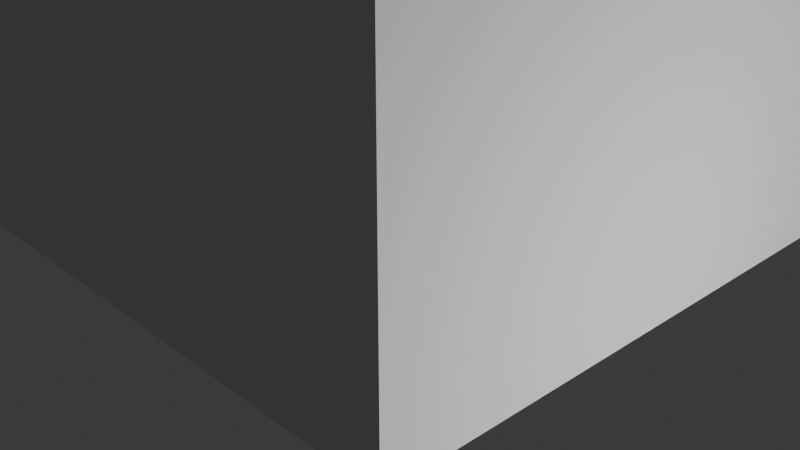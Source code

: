 # Source: ship.blend  (saved by Blender 4.4.30; exported with 4.5.12 LTS)
import bpy
from mathutils import Matrix  # noqa: F401  (used for matrix-valued properties, if any)

bpy.ops.wm.read_factory_settings(use_empty=True)
scene = bpy.context.scene
scene.name = 'Scene'

# ---- collections
col_collection = bpy.data.collections.new('Collection'); scene.collection.children.link(col_collection)

# ---- world
world_world = bpy.data.worlds.new('World'); scene.world = world_world
world_world.use_nodes = True; world_world.node_tree.nodes.clear()
_N = world_world.node_tree.nodes; _L = world_world.node_tree.links
n0 = _N.new('ShaderNodeOutputWorld'); n0.name = 'World Output'; n0.location = (300, 300)
n1 = _N.new('ShaderNodeBackground'); n1.name = 'Background'; n1.location = (10, 300)
n1.inputs[0].default_value = (0.05088, 0.05088, 0.05088, 1.0)
_L.new(n1.outputs[0], n0.inputs[0])
n0.is_active_output = True
world_world.color = (0.05088, 0.05088, 0.05088)
world_world.sun_shadow_jitter_overblur = 0.0

# ---- cameras
cam_camera = bpy.data.cameras.new('Camera')
cam_camera.clip_end = 100.0
cam_camera.ortho_scale = 7.314

# ---- lights
light_light = bpy.data.lights.new('Light', 'POINT')
light_light.energy = 1000.0
light_light.shadow_soft_size = 0.1

# ---- meshes
me_cube_001 = bpy.data.meshes.new('Cube.001')
me_cube_001.from_pydata([(-7.0, -3.0, 0.0), (-7.0, 3.0, 0.0), (3.0, -3.0, 0.0), (3.0, 3.0, 0.0), (-7.0, 2.0, 0.0), (-7.0, 1.0, 0.0), (-7.0, 0.0, 0.0), (-7.0, -1.0, 0.0), (-7.0, -2.0, 0.0), (-7.0, -2.0, 4.0), (-7.0, -1.0, 4.0), (-7.0, 0.0, 4.0), (-7.0, 1.0, 4.0), (-7.0, 2.0, 4.0), (3.0, -2.0, 0.0), (3.0, -1.0, 0.0), (3.0, 0.0, 0.0), (3.0, 1.0, 0.0), (3.0, 2.0, 0.0), (3.0, 2.0, 4.0), (3.0, 1.0, 4.0), (3.0, 0.0, 4.0), (3.0, -1.0, 4.0), (3.0, -2.0, 4.0), (2.0, 3.0, 0.0), (1.0, 3.0, 0.0), (0.0, 3.0, 0.0), (-1.0, 3.0, 0.0), (-2.0, 3.0, 0.0), (-3.0, 3.0, 0.0), (-4.0, 3.0, 0.0), (-5.0, 3.0, 0.0), (-6.0, 3.0, 0.0), (-6.0, -3.0, 0.0), (-5.0, -3.0, 0.0), (-4.0, -3.0, 0.0), (-3.0, -3.0, 0.0), (-2.0, -3.0, 0.0), (-1.0, -3.0, 0.0), (0.0, -3.0, 0.0), (1.0, -3.0, 0.0), (2.0, -3.0, 0.0), (-6.0, 2.0, 4.0), (-5.0, 2.0, 4.0), (-4.0, 2.0, 4.0), (-3.0, 2.0, 4.0), (-2.0, 2.0, 4.0), (-1.0, 2.0, 4.0), (0.0, 2.0, 4.0), (1.0, 2.0, 4.0), (2.0, 2.0, 4.0), (-6.0, 1.0, 4.0), (-5.0, 1.0, 4.0), (-4.0, 1.0, 4.0), (-3.0, 1.0, 4.0), (-2.0, 1.0, 4.0), (-1.0, 1.0, 4.0), (0.0, 1.0, 4.0), (1.0, 1.0, 4.0), (2.0, 1.0, 4.0), (-6.0, 0.0, 4.0), (-5.0, 0.0, 4.0), (-4.0, 0.0, 4.0), (-3.0, 0.0, 4.0), (-2.0, 0.0, 4.0), (-1.0, 0.0, 4.0), (0.0, 0.0, 4.0), (1.0, 0.0, 4.0), (2.0, 0.0, 4.0), (-6.0, -1.0, 4.0), (-5.0, -1.0, 4.0), (-4.0, -1.0, 4.0), (-3.0, -1.0, 4.0), (-2.0, -1.0, 4.0), (-1.0, -1.0, 4.0), (0.0, -1.0, 4.0), (1.0, -1.0, 4.0), (2.0, -1.0, 4.0), (-6.0, -2.0, 4.0), (-5.0, -2.0, 4.0), (-4.0, -2.0, 4.0), (-3.0, -2.0, 4.0), (-2.0, -2.0, 4.0), (-1.0, -2.0, 4.0), (0.0, -2.0, 4.0), (1.0, -2.0, 4.0), (2.0, -2.0, 4.0), (2.0, 2.0, 0.0), (1.0, 2.0, 0.0), (0.0, 2.0, 0.0), (-1.0, 2.0, 0.0), (-2.0, 2.0, 0.0), (-3.0, 2.0, 0.0), (-4.0, 2.0, 0.0), (-5.0, 2.0, 0.0), (-6.0, 2.0, 0.0), (2.0, 1.0, 0.0), (1.0, 1.0, 0.0), (0.0, 1.0, 0.0), (-1.0, 1.0, 0.0), (-2.0, 1.0, 0.0), (-3.0, 1.0, 0.0), (-4.0, 1.0, 0.0), (-5.0, 1.0, 0.0), (-6.0, 1.0, 0.0), (2.0, 0.0, 0.0), (1.0, 0.0, 0.0), (0.0, 0.0, 0.0), (-1.0, 0.0, 0.0), (-2.0, 0.0, 0.0), (-3.0, 0.0, 0.0), (-4.0, 0.0, 0.0), (-5.0, 0.0, 0.0), (-6.0, 0.0, 0.0), (2.0, -1.0, 0.0), (1.0, -1.0, 0.0), (0.0, -1.0, 0.0), (-1.0, -1.0, 0.0), (-2.0, -1.0, 0.0), (-3.0, -1.0, 0.0), (-4.0, -1.0, 0.0), (-5.0, -1.0, 0.0), (-6.0, -1.0, 0.0), (2.0, -2.0, 0.0), (1.0, -2.0, 0.0), (0.0, -2.0, 0.0), (-1.0, -2.0, 0.0), (-2.0, -2.0, 0.0), (-3.0, -2.0, 0.0), (-4.0, -2.0, 0.0), (-5.0, -2.0, 0.0), (-6.0, -2.0, 0.0), (-7.0, -3.0, 1.0), (-7.0, -3.0, 2.0), (-7.0, -3.0, 3.0), (-7.0, 3.0, 3.0), (-7.0, 3.0, 2.0), (-7.0, 3.0, 1.0), (3.0, 3.0, 3.0), (3.0, 3.0, 2.0), (3.0, 3.0, 1.0), (3.0, -3.0, 3.0), (3.0, -3.0, 2.0), (3.0, -3.0, 1.0), (3.0, 2.0, 3.0), (3.0, 2.0, 2.0), (3.0, 2.0, 1.0), (3.0, 1.0, 3.0), (3.0, 1.0, 2.0), (3.0, 1.0, 1.0), (3.0, 0.0, 3.0), (3.0, 0.0, 2.0), (3.0, 0.0, 1.0), (3.0, -1.0, 3.0), (3.0, -1.0, 2.0), (3.0, -1.0, 1.0), (3.0, -2.0, 3.0), (3.0, -2.0, 2.0), (3.0, -2.0, 1.0), (2.0, -3.0, 3.0), (2.0, -3.0, 2.0), (2.0, -3.0, 1.0), (1.0, -3.0, 3.0), (1.0, -3.0, 2.0), (1.0, -3.0, 1.0), (0.0, -3.0, 3.0), (0.0, -3.0, 2.0), (0.0, -3.0, 1.0), (-1.0, -3.0, 3.0), (-1.0, -3.0, 2.0), (-1.0, -3.0, 1.0), (-2.0, -3.0, 3.0), (-2.0, -3.0, 2.0), (-2.0, -3.0, 1.0), (-3.0, -3.0, 3.0), (-3.0, -3.0, 2.0), (-3.0, -3.0, 1.0), (-4.0, -3.0, 3.0), (-4.0, -3.0, 2.0), (-4.0, -3.0, 1.0), (-5.0, -3.0, 3.0), (-5.0, -3.0, 2.0), (-5.0, -3.0, 1.0), (-6.0, -3.0, 3.0), (-6.0, -3.0, 2.0), (-6.0, -3.0, 1.0), (-6.0, 3.0, 3.0), (-6.0, 3.0, 2.0), (-6.0, 3.0, 1.0), (-5.0, 3.0, 3.0), (-5.0, 3.0, 2.0), (-5.0, 3.0, 1.0), (-4.0, 3.0, 3.0), (-4.0, 3.0, 2.0), (-4.0, 3.0, 1.0), (-3.0, 3.0, 3.0), (-3.0, 3.0, 2.0), (-3.0, 3.0, 1.0), (-2.0, 3.0, 3.0), (-2.0, 3.0, 2.0), (-2.0, 3.0, 1.0), (-1.0, 3.0, 3.0), (-1.0, 3.0, 2.0), (-1.0, 3.0, 1.0), (0.0, 3.0, 3.0), (0.0, 3.0, 2.0), (0.0, 3.0, 1.0), (1.0, 3.0, 3.0), (1.0, 3.0, 2.0), (1.0, 3.0, 1.0), (2.0, 3.0, 3.0), (2.0, 3.0, 2.0), (2.0, 3.0, 1.0), (-7.0, -3.0, 3.6), (-7.0, -2.6, 4.0), (-7.0, 2.6, 4.0), (-7.0, 3.0, 3.6), (3.0, -2.6, 4.0), (3.0, -3.0, 3.6), (3.0, 3.0, 3.6), (3.0, 2.6, 4.0), (-6.0, 2.6, 4.0), (-6.0, 3.0, 3.6), (-5.0, 2.6, 4.0), (-5.0, 3.0, 3.6), (-4.0, 2.6, 4.0), (-4.0, 3.0, 3.6), (-3.0, 2.6, 4.0), (-3.0, 3.0, 3.6), (-2.0, 2.6, 4.0), (-2.0, 3.0, 3.6), (-1.0, 2.6, 4.0), (-1.0, 3.0, 3.6), (0.0, 2.6, 4.0), (0.0, 3.0, 3.6), (1.0, 2.6, 4.0), (1.0, 3.0, 3.6), (2.0, 3.0, 3.6), (2.0, 2.6, 4.0), (2.0, -2.6, 4.0), (2.0, -3.0, 3.6), (1.0, -2.6, 4.0), (1.0, -3.0, 3.6), (0.0, -2.6, 4.0), (0.0, -3.0, 3.6), (-1.0, -2.6, 4.0), (-1.0, -3.0, 3.6), (-2.0, -2.6, 4.0), (-2.0, -3.0, 3.6), (-3.0, -2.6, 4.0), (-3.0, -3.0, 3.6), (-4.0, -2.6, 4.0), (-4.0, -3.0, 3.6), (-5.0, -2.6, 4.0), (-5.0, -3.0, 3.6), (-6.0, -3.0, 3.6), (-6.0, -2.6, 4.0), (-18.0, -3.0, 0.0), (-18.0, 3.0, 0.0), (-18.0, 2.0, 0.0), (-18.0, 1.0, 0.0), (-18.0, 0.0, 0.0), (-18.0, -1.0, 0.0), (-18.0, -2.0, 0.0), (-18.0, -2.0, 4.0), (-18.0, -1.0, 4.0), (-18.0, 0.0, 4.0), (-18.0, 1.0, 4.0), (-18.0, 2.0, 4.0), (-18.0, -3.0, 1.0), (-18.0, -3.0, 2.0), (-18.0, -3.0, 3.0), (-18.0, 3.0, 3.0), (-18.0, 3.0, 2.0), (-18.0, 3.0, 1.0), (-18.0, -3.0, 3.6), (-18.0, -2.6, 4.0), (-18.0, 2.6, 4.0), (-18.0, 3.0, 3.6), (-17.0, 0.0, 0.0), (-16.0, 0.0, 0.0), (-15.0, 0.0, 0.0), (-14.0, 0.0, 0.0), (-13.0, 0.0, 0.0), (-12.0, 0.0, 0.0), (-11.0, 0.0, 0.0), (-10.0, 0.0, 0.0), (-9.0, 0.0, 0.0), (-8.0, 0.0, 0.0), (-8.0, -1.0, 0.0), (-9.0, -1.0, 0.0), (-10.0, -1.0, 0.0), (-11.0, -1.0, 0.0), (-12.0, -1.0, 0.0), (-13.0, -1.0, 0.0), (-14.0, -1.0, 0.0), (-15.0, -1.0, 0.0), (-16.0, -1.0, 0.0), (-17.0, -1.0, 0.0), (-17.0, 3.0, 3.6), (-16.0, 3.0, 3.6), (-15.0, 3.0, 3.6), (-14.0, 3.0, 3.6), (-13.0, 3.0, 3.6), (-12.0, 3.0, 3.6), (-11.0, 3.0, 3.6), (-10.0, 3.0, 3.6), (-9.0, 3.0, 3.6), (-8.0, 3.0, 3.6), (-8.0, 3.0, 3.0), (-9.0, 3.0, 3.0), (-10.0, 3.0, 3.0), (-11.0, 3.0, 3.0), (-12.0, 3.0, 3.0), (-13.0, 3.0, 3.0), (-14.0, 3.0, 3.0), (-15.0, 3.0, 3.0), (-16.0, 3.0, 3.0), (-17.0, 3.0, 3.0), (-8.0, -2.0, 0.0), (-9.0, -2.0, 0.0), (-10.0, -2.0, 0.0), (-11.0, -2.0, 0.0), (-12.0, -2.0, 0.0), (-13.0, -2.0, 0.0), (-14.0, -2.0, 0.0), (-15.0, -2.0, 0.0), (-16.0, -2.0, 0.0), (-17.0, -2.0, 0.0), (-17.0, -3.0, 0.0), (-16.0, -3.0, 0.0), (-15.0, -3.0, 0.0), (-14.0, -3.0, 0.0), (-13.0, -3.0, 0.0), (-12.0, -3.0, 0.0), (-11.0, -3.0, 0.0), (-10.0, -3.0, 0.0), (-9.0, -3.0, 0.0), (-8.0, -3.0, 0.0), (-8.0, -3.0, 1.0), (-9.0, -3.0, 1.0), (-10.0, -3.0, 1.0), (-11.0, -3.0, 1.0), (-12.0, -3.0, 1.0), (-13.0, -3.0, 1.0), (-14.0, -3.0, 1.0), (-15.0, -3.0, 1.0), (-16.0, -3.0, 1.0), (-17.0, -3.0, 1.0), (-17.0, -2.0, 4.0), (-16.0, -2.0, 4.0), (-15.0, -2.0, 4.0), (-14.0, -2.0, 4.0), (-13.0, -2.0, 4.0), (-12.0, -2.0, 4.0), (-11.0, -2.0, 4.0), (-10.0, -2.0, 4.0), (-9.0, -2.0, 4.0), (-8.0, -2.0, 4.0), (-8.0, -1.0, 4.0), (-9.0, -1.0, 4.0), (-10.0, -1.0, 4.0), (-11.0, -1.0, 4.0), (-12.0, -1.0, 4.0), (-13.0, -1.0, 4.0), (-14.0, -1.0, 4.0), (-15.0, -1.0, 4.0), (-16.0, -1.0, 4.0), (-17.0, -1.0, 4.0), (-8.0, -3.0, 2.0), (-9.0, -3.0, 2.0), (-10.0, -3.0, 2.0), (-11.0, -3.0, 2.0), (-12.0, -3.0, 2.0), (-13.0, -3.0, 2.0), (-14.0, -3.0, 2.0), (-15.0, -3.0, 2.0), (-16.0, -3.0, 2.0), (-17.0, -3.0, 2.0), (-17.0, -3.0, 3.0), (-16.0, -3.0, 3.0), (-15.0, -3.0, 3.0), (-14.0, -3.0, 3.0), (-13.0, -3.0, 3.0), (-12.0, -3.0, 3.0), (-11.0, -3.0, 3.0), (-10.0, -3.0, 3.0), (-9.0, -3.0, 3.0), (-8.0, -3.0, 3.0), (-8.0, -3.0, 3.6), (-9.0, -3.0, 3.6), (-10.0, -3.0, 3.6), (-11.0, -3.0, 3.6), (-12.0, -3.0, 3.6), (-13.0, -3.0, 3.6), (-14.0, -3.0, 3.6), (-15.0, -3.0, 3.6), (-16.0, -3.0, 3.6), (-17.0, -3.0, 3.6), (-8.0, 0.0, 4.0), (-9.0, 0.0, 4.0), (-10.0, 0.0, 4.0), (-11.0, 0.0, 4.0), (-12.0, 0.0, 4.0), (-13.0, 0.0, 4.0), (-14.0, 0.0, 4.0), (-15.0, 0.0, 4.0), (-16.0, 0.0, 4.0), (-17.0, 0.0, 4.0), (-8.0, 1.0, 4.0), (-9.0, 1.0, 4.0), (-10.0, 1.0, 4.0), (-11.0, 1.0, 4.0), (-12.0, 1.0, 4.0), (-13.0, 1.0, 4.0), (-14.0, 1.0, 4.0), (-15.0, 1.0, 4.0), (-16.0, 1.0, 4.0), (-17.0, 1.0, 4.0), (-17.0, 3.0, 0.0), (-16.0, 3.0, 0.0), (-15.0, 3.0, 0.0), (-14.0, 3.0, 0.0), (-13.0, 3.0, 0.0), (-12.0, 3.0, 0.0), (-11.0, 3.0, 0.0), (-10.0, 3.0, 0.0), (-9.0, 3.0, 0.0), (-8.0, 3.0, 0.0), (-8.0, 2.0, 0.0), (-9.0, 2.0, 0.0), (-10.0, 2.0, 0.0), (-11.0, 2.0, 0.0), (-12.0, 2.0, 0.0), (-13.0, 2.0, 0.0), (-14.0, 2.0, 0.0), (-15.0, 2.0, 0.0), (-16.0, 2.0, 0.0), (-17.0, 2.0, 0.0), (-8.0, 3.0, 2.0), (-9.0, 3.0, 2.0), (-10.0, 3.0, 2.0), (-11.0, 3.0, 2.0), (-12.0, 3.0, 2.0), (-13.0, 3.0, 2.0), (-14.0, 3.0, 2.0), (-15.0, 3.0, 2.0), (-16.0, 3.0, 2.0), (-17.0, 3.0, 2.0), (-17.0, -2.6, 4.0), (-16.0, -2.6, 4.0), (-15.0, -2.6, 4.0), (-14.0, -2.6, 4.0), (-13.0, -2.6, 4.0), (-12.0, -2.6, 4.0), (-11.0, -2.6, 4.0), (-10.0, -2.6, 4.0), (-9.0, -2.6, 4.0), (-8.0, -2.6, 4.0), (-8.0, 2.0, 4.0), (-9.0, 2.0, 4.0), (-10.0, 2.0, 4.0), (-11.0, 2.0, 4.0), (-12.0, 2.0, 4.0), (-13.0, 2.0, 4.0), (-14.0, 2.0, 4.0), (-15.0, 2.0, 4.0), (-16.0, 2.0, 4.0), (-17.0, 2.0, 4.0), (-8.0, 1.0, 0.0), (-9.0, 1.0, 0.0), (-10.0, 1.0, 0.0), (-11.0, 1.0, 0.0), (-12.0, 1.0, 0.0), (-13.0, 1.0, 0.0), (-14.0, 1.0, 0.0), (-15.0, 1.0, 0.0), (-16.0, 1.0, 0.0), (-17.0, 1.0, 0.0), (-8.0, 3.0, 1.0), (-9.0, 3.0, 1.0), (-10.0, 3.0, 1.0), (-11.0, 3.0, 1.0), (-12.0, 3.0, 1.0), (-13.0, 3.0, 1.0), (-14.0, 3.0, 1.0), (-15.0, 3.0, 1.0), (-16.0, 3.0, 1.0), (-17.0, 3.0, 1.0), (-8.0, 2.6, 4.0), (-9.0, 2.6, 4.0), (-10.0, 2.6, 4.0), (-11.0, 2.6, 4.0), (-12.0, 2.6, 4.0), (-13.0, 2.6, 4.0), (-14.0, 2.6, 4.0), (-15.0, 2.6, 4.0), (-16.0, 2.6, 4.0), (-17.0, 2.6, 4.0)], [], [(186, 222, 224, 189), (220, 238, 50, 19), (78, 9, 214, 256), (123, 14, 2, 41), (221, 215, 13, 42), (135, 216, 222, 186), (42, 13, 12, 51), (51, 12, 11, 60), (60, 11, 10, 69), (69, 10, 9, 78), (24, 3, 18, 87), (87, 18, 17, 96), (96, 17, 16, 105), (105, 16, 15, 114), (114, 15, 14, 123), (210, 237, 219, 138), (144, 19, 20, 147), (147, 20, 21, 150), (150, 21, 22, 153), (153, 22, 23, 156), (7, 122, 131, 8), (122, 121, 130, 131), (121, 120, 129, 130), (120, 119, 128, 129), (119, 118, 127, 128), (118, 117, 126, 127), (117, 116, 125, 126), (116, 115, 124, 125), (115, 114, 123, 124), (6, 113, 122, 7), (113, 112, 121, 122), (112, 111, 120, 121), (111, 110, 119, 120), (110, 109, 118, 119), (109, 108, 117, 118), (108, 107, 116, 117), (107, 106, 115, 116), (106, 105, 114, 115), (5, 104, 113, 6), (104, 103, 112, 113), (103, 102, 111, 112), (102, 101, 110, 111), (101, 100, 109, 110), (100, 99, 108, 109), (99, 98, 107, 108), (98, 97, 106, 107), (97, 96, 105, 106), (4, 95, 104, 5), (95, 94, 103, 104), (94, 93, 102, 103), (93, 92, 101, 102), (92, 91, 100, 101), (91, 90, 99, 100), (90, 89, 98, 99), (89, 88, 97, 98), (88, 87, 96, 97), (1, 32, 95, 4), (32, 31, 94, 95), (31, 30, 93, 94), (30, 29, 92, 93), (29, 28, 91, 92), (28, 27, 90, 91), (27, 26, 89, 90), (26, 25, 88, 89), (25, 24, 87, 88), (22, 77, 86, 23), (77, 76, 85, 86), (76, 75, 84, 85), (75, 74, 83, 84), (74, 73, 82, 83), (73, 72, 81, 82), (72, 71, 80, 81), (71, 70, 79, 80), (70, 69, 78, 79), (21, 68, 77, 22), (68, 67, 76, 77), (67, 66, 75, 76), (66, 65, 74, 75), (65, 64, 73, 74), (64, 63, 72, 73), (63, 62, 71, 72), (62, 61, 70, 71), (61, 60, 69, 70), (20, 59, 68, 21), (59, 58, 67, 68), (58, 57, 66, 67), (57, 56, 65, 66), (56, 55, 64, 65), (55, 54, 63, 64), (54, 53, 62, 63), (53, 52, 61, 62), (52, 51, 60, 61), (19, 50, 59, 20), (50, 49, 58, 59), (49, 48, 57, 58), (48, 47, 56, 57), (47, 46, 55, 56), (46, 45, 54, 55), (45, 44, 53, 54), (44, 43, 52, 53), (43, 42, 51, 52), (138, 219, 220, 19, 144), (159, 240, 242, 162), (207, 236, 237, 210), (204, 234, 236, 207), (201, 232, 234, 204), (198, 230, 232, 201), (195, 228, 230, 198), (192, 226, 228, 195), (189, 224, 226, 192), (141, 218, 240, 159), (162, 242, 244, 165), (165, 244, 246, 168), (168, 246, 248, 171), (171, 248, 250, 174), (174, 250, 252, 177), (177, 252, 254, 180), (180, 254, 255, 183), (8, 131, 33, 0), (131, 130, 34, 33), (130, 129, 35, 34), (129, 128, 36, 35), (128, 127, 37, 36), (127, 126, 38, 37), (126, 125, 39, 38), (125, 124, 40, 39), (124, 123, 41, 40), (156, 23, 217, 218, 141), (86, 85, 241, 239), (85, 84, 243, 241), (84, 83, 245, 243), (83, 82, 247, 245), (82, 81, 249, 247), (81, 80, 251, 249), (80, 79, 253, 251), (79, 78, 256, 253), (23, 86, 239, 217), (223, 221, 42, 43), (225, 223, 43, 44), (227, 225, 44, 45), (229, 227, 45, 46), (231, 229, 46, 47), (233, 231, 47, 48), (235, 233, 48, 49), (238, 235, 49, 50), (25, 209, 212, 24), (209, 208, 211, 212), (208, 207, 210, 211), (26, 206, 209, 25), (206, 205, 208, 209), (205, 204, 207, 208), (27, 203, 206, 26), (203, 202, 205, 206), (202, 201, 204, 205), (28, 200, 203, 27), (200, 199, 202, 203), (199, 198, 201, 202), (29, 197, 200, 28), (197, 196, 199, 200), (196, 195, 198, 199), (30, 194, 197, 29), (194, 193, 196, 197), (193, 192, 195, 196), (31, 191, 194, 30), (191, 190, 193, 194), (190, 189, 192, 193), (32, 188, 191, 31), (188, 187, 190, 191), (187, 186, 189, 190), (1, 137, 188, 32), (137, 136, 187, 188), (136, 135, 186, 187), (34, 182, 185, 33), (182, 181, 184, 185), (181, 180, 183, 184), (35, 179, 182, 34), (179, 178, 181, 182), (178, 177, 180, 181), (36, 176, 179, 35), (176, 175, 178, 179), (175, 174, 177, 178), (37, 173, 176, 36), (173, 172, 175, 176), (172, 171, 174, 175), (38, 170, 173, 37), (170, 169, 172, 173), (169, 168, 171, 172), (39, 167, 170, 38), (167, 166, 169, 170), (166, 165, 168, 169), (40, 164, 167, 39), (164, 163, 166, 167), (163, 162, 165, 166), (41, 161, 164, 40), (161, 160, 163, 164), (160, 159, 162, 163), (2, 143, 161, 41), (143, 142, 160, 161), (142, 141, 159, 160), (15, 155, 158, 14), (155, 154, 157, 158), (154, 153, 156, 157), (16, 152, 155, 15), (152, 151, 154, 155), (151, 150, 153, 154), (17, 149, 152, 16), (149, 148, 151, 152), (148, 147, 150, 151), (18, 146, 149, 17), (146, 145, 148, 149), (145, 144, 147, 148), (3, 140, 146, 18), (140, 139, 145, 146), (139, 138, 144, 145), (33, 185, 132, 0), (185, 184, 133, 132), (184, 183, 134, 133), (14, 158, 143, 2), (158, 157, 142, 143), (157, 156, 141, 142), (24, 212, 140, 3), (212, 211, 139, 140), (211, 210, 138, 139), (238, 220, 219, 237), (256, 214, 213, 255), (215, 221, 222, 216), (221, 223, 224, 222), (223, 225, 226, 224), (225, 227, 228, 226), (227, 229, 230, 228), (229, 231, 232, 230), (231, 233, 234, 232), (233, 235, 236, 234), (235, 238, 237, 236), (217, 239, 240, 218), (239, 241, 242, 240), (241, 243, 244, 242), (243, 245, 246, 244), (245, 247, 248, 246), (247, 249, 250, 248), (249, 251, 252, 250), (251, 253, 254, 252), (253, 256, 255, 254), (183, 255, 213, 134), (279, 298, 262, 261), (299, 318, 272, 278), (298, 328, 263, 262), (329, 348, 269, 257), (349, 368, 265, 264), (348, 378, 270, 269), (379, 398, 275, 271), (368, 408, 266, 265), (378, 379, 271, 270), (408, 418, 267, 266), (419, 438, 259, 258), (318, 448, 273, 272), (328, 329, 257, 263), (449, 349, 264, 276), (418, 468, 268, 267), (398, 449, 276, 275), (438, 478, 260, 259), (448, 488, 274, 273), (488, 419, 258, 274), (478, 279, 261, 260), (468, 498, 277, 268), (498, 299, 278, 277), (215, 216, 308, 489), (489, 308, 307, 490), (490, 307, 306, 491), (491, 306, 305, 492), (492, 305, 304, 493), (493, 304, 303, 494), (494, 303, 302, 495), (495, 302, 301, 496), (496, 301, 300, 497), (497, 300, 299, 498), (13, 215, 489, 459), (459, 489, 490, 460), (460, 490, 491, 461), (461, 491, 492, 462), (462, 492, 493, 463), (463, 493, 494, 464), (464, 494, 495, 465), (465, 495, 496, 466), (466, 496, 497, 467), (467, 497, 498, 468), (5, 6, 288, 469), (469, 288, 287, 470), (470, 287, 286, 471), (471, 286, 285, 472), (472, 285, 284, 473), (473, 284, 283, 474), (474, 283, 282, 475), (475, 282, 281, 476), (476, 281, 280, 477), (477, 280, 279, 478), (137, 1, 428, 479), (479, 428, 427, 480), (480, 427, 426, 481), (481, 426, 425, 482), (482, 425, 424, 483), (483, 424, 423, 484), (484, 423, 422, 485), (485, 422, 421, 486), (486, 421, 420, 487), (487, 420, 419, 488), (136, 137, 479, 439), (439, 479, 480, 440), (440, 480, 481, 441), (441, 481, 482, 442), (442, 482, 483, 443), (443, 483, 484, 444), (444, 484, 485, 445), (445, 485, 486, 446), (446, 486, 487, 447), (447, 487, 488, 448), (4, 5, 469, 429), (429, 469, 470, 430), (430, 470, 471, 431), (431, 471, 472, 432), (432, 472, 473, 433), (433, 473, 474, 434), (434, 474, 475, 435), (435, 475, 476, 436), (436, 476, 477, 437), (437, 477, 478, 438), (213, 214, 458, 389), (389, 458, 457, 390), (390, 457, 456, 391), (391, 456, 455, 392), (392, 455, 454, 393), (393, 454, 453, 394), (394, 453, 452, 395), (395, 452, 451, 396), (396, 451, 450, 397), (397, 450, 449, 398), (12, 13, 459, 409), (409, 459, 460, 410), (410, 460, 461, 411), (411, 461, 462, 412), (412, 462, 463, 413), (413, 463, 464, 414), (414, 464, 465, 415), (415, 465, 466, 416), (416, 466, 467, 417), (417, 467, 468, 418), (214, 9, 358, 458), (458, 358, 357, 457), (457, 357, 356, 456), (456, 356, 355, 455), (455, 355, 354, 454), (454, 354, 353, 453), (453, 353, 352, 452), (452, 352, 351, 451), (451, 351, 350, 450), (450, 350, 349, 449), (8, 0, 338, 319), (319, 338, 337, 320), (320, 337, 336, 321), (321, 336, 335, 322), (322, 335, 334, 323), (323, 334, 333, 324), (324, 333, 332, 325), (325, 332, 331, 326), (326, 331, 330, 327), (327, 330, 329, 328), (135, 136, 439, 309), (309, 439, 440, 310), (310, 440, 441, 311), (311, 441, 442, 312), (312, 442, 443, 313), (313, 443, 444, 314), (314, 444, 445, 315), (315, 445, 446, 316), (316, 446, 447, 317), (317, 447, 448, 318), (1, 4, 429, 428), (428, 429, 430, 427), (427, 430, 431, 426), (426, 431, 432, 425), (425, 432, 433, 424), (424, 433, 434, 423), (423, 434, 435, 422), (422, 435, 436, 421), (421, 436, 437, 420), (420, 437, 438, 419), (11, 12, 409, 399), (399, 409, 410, 400), (400, 410, 411, 401), (401, 411, 412, 402), (402, 412, 413, 403), (403, 413, 414, 404), (404, 414, 415, 405), (405, 415, 416, 406), (406, 416, 417, 407), (407, 417, 418, 408), (133, 134, 388, 369), (369, 388, 387, 370), (370, 387, 386, 371), (371, 386, 385, 372), (372, 385, 384, 373), (373, 384, 383, 374), (374, 383, 382, 375), (375, 382, 381, 376), (376, 381, 380, 377), (377, 380, 379, 378), (10, 11, 399, 359), (359, 399, 400, 360), (360, 400, 401, 361), (361, 401, 402, 362), (362, 402, 403, 363), (363, 403, 404, 364), (364, 404, 405, 365), (365, 405, 406, 366), (366, 406, 407, 367), (367, 407, 408, 368), (134, 213, 389, 388), (388, 389, 390, 387), (387, 390, 391, 386), (386, 391, 392, 385), (385, 392, 393, 384), (384, 393, 394, 383), (383, 394, 395, 382), (382, 395, 396, 381), (381, 396, 397, 380), (380, 397, 398, 379), (132, 133, 369, 339), (339, 369, 370, 340), (340, 370, 371, 341), (341, 371, 372, 342), (342, 372, 373, 343), (343, 373, 374, 344), (344, 374, 375, 345), (345, 375, 376, 346), (346, 376, 377, 347), (347, 377, 378, 348), (9, 10, 359, 358), (358, 359, 360, 357), (357, 360, 361, 356), (356, 361, 362, 355), (355, 362, 363, 354), (354, 363, 364, 353), (353, 364, 365, 352), (352, 365, 366, 351), (351, 366, 367, 350), (350, 367, 368, 349), (0, 132, 339, 338), (338, 339, 340, 337), (337, 340, 341, 336), (336, 341, 342, 335), (335, 342, 343, 334), (334, 343, 344, 333), (333, 344, 345, 332), (332, 345, 346, 331), (331, 346, 347, 330), (330, 347, 348, 329), (7, 8, 319, 289), (289, 319, 320, 290), (290, 320, 321, 291), (291, 321, 322, 292), (292, 322, 323, 293), (293, 323, 324, 294), (294, 324, 325, 295), (295, 325, 326, 296), (296, 326, 327, 297), (297, 327, 328, 298), (216, 135, 309, 308), (308, 309, 310, 307), (307, 310, 311, 306), (306, 311, 312, 305), (305, 312, 313, 304), (304, 313, 314, 303), (303, 314, 315, 302), (302, 315, 316, 301), (301, 316, 317, 300), (300, 317, 318, 299), (6, 7, 289, 288), (288, 289, 290, 287), (287, 290, 291, 286), (286, 291, 292, 285), (285, 292, 293, 284), (284, 293, 294, 283), (283, 294, 295, 282), (282, 295, 296, 281), (281, 296, 297, 280), (280, 297, 298, 279)])
_uv = me_cube_001.uv_layers.new(name='UVMap')
_uv.uv.foreach_set('vector', [0.5625, 0.275, 0.6, 0.275, 0.6, 0.3, 0.5625, 0.3, 0.625, 0.5167, 0.65, 0.5167, 0.65, 0.5417, 0.625, 0.5417, 0.85, 0.7083, 0.875, 0.7083, 0.875, 0.7333, 0.85, 0.7333, 0.35, 0.7083, 0.375, 0.7083, 0.375, 0.75, 0.35, 0.75, 0.85, 0.5167, 0.875, 0.5167, 0.875, 0.5417, 0.85, 0.5417, 0.5625, 0.25, 0.6, 0.25, 0.6, 0.275, 0.5625, 0.275, 0.85, 0.5417, 0.875, 0.5417, 0.875, 0.5833, 0.85, 0.5833, 0.85, 0.5833, 0.875, 0.5833, 0.875, 0.625, 0.85, 0.625, 0.85, 0.625, 0.875, 0.625, 0.875, 0.6667, 0.85, 0.6667, 0.85, 0.6667, 0.875, 0.6667, 0.875, 0.7083, 0.85, 0.7083, 0.35, 0.5, 0.375, 0.5, 0.375, 0.5417, 0.35, 0.5417, 0.35, 0.5417, 0.375, 0.5417, 0.375, 0.5833, 0.35, 0.5833, 0.35, 0.5833, 0.375, 0.5833, 0.375, 0.625, 0.35, 0.625, 0.35, 0.625, 0.375, 0.625, 0.375, 0.6667, 0.35, 0.6667, 0.35, 0.6667, 0.375, 0.6667, 0.375, 0.7083, 0.35, 0.7083, 0.5625, 0.475, 0.6, 0.475, 0.6, 0.5, 0.5625, 0.5, 0.5625, 0.5417, 0.625, 0.5417, 0.625, 0.5833, 0.5625, 0.5833, 0.5625, 0.5833, 0.625, 0.5833, 0.625, 0.625, 0.5625, 0.625, 0.5625, 0.625, 0.625, 0.625, 0.625, 0.6667, 0.5625, 0.6667, 0.5625, 0.6667, 0.625, 0.6667, 0.625, 0.7083, 0.5625, 0.7083, 0.125, 0.6667, 0.15, 0.6667, 0.15, 0.7083, 0.125, 0.7083, 0.15, 0.6667, 0.175, 0.6667, 0.175, 0.7083, 0.15, 0.7083, 0.175, 0.6667, 0.2, 0.6667, 0.2, 0.7083, 0.175, 0.7083, 0.2, 0.6667, 0.225, 0.6667, 0.225, 0.7083, 0.2, 0.7083, 0.225, 0.6667, 0.25, 0.6667, 0.25, 0.7083, 0.225, 0.7083, 0.25, 0.6667, 0.275, 0.6667, 0.275, 0.7083, 0.25, 0.7083, 0.275, 0.6667, 0.3, 0.6667, 0.3, 0.7083, 0.275, 0.7083, 0.3, 0.6667, 0.325, 0.6667, 0.325, 0.7083, 0.3, 0.7083, 0.325, 0.6667, 0.35, 0.6667, 0.35, 0.7083, 0.325, 0.7083, 0.125, 0.625, 0.15, 0.625, 0.15, 0.6667, 0.125, 0.6667, 0.15, 0.625, 0.175, 0.625, 0.175, 0.6667, 0.15, 0.6667, 0.175, 0.625, 0.2, 0.625, 0.2, 0.6667, 0.175, 0.6667, 0.2, 0.625, 0.225, 0.625, 0.225, 0.6667, 0.2, 0.6667, 0.225, 0.625, 0.25, 0.625, 0.25, 0.6667, 0.225, 0.6667, 0.25, 0.625, 0.275, 0.625, 0.275, 0.6667, 0.25, 0.6667, 0.275, 0.625, 0.3, 0.625, 0.3, 0.6667, 0.275, 0.6667, 0.3, 0.625, 0.325, 0.625, 0.325, 0.6667, 0.3, 0.6667, 0.325, 0.625, 0.35, 0.625, 0.35, 0.6667, 0.325, 0.6667, 0.125, 0.5833, 0.15, 0.5833, 0.15, 0.625, 0.125, 0.625, 0.15, 0.5833, 0.175, 0.5833, 0.175, 0.625, 0.15, 0.625, 0.175, 0.5833, 0.2, 0.5833, 0.2, 0.625, 0.175, 0.625, 0.2, 0.5833, 0.225, 0.5833, 0.225, 0.625, 0.2, 0.625, 0.225, 0.5833, 0.25, 0.5833, 0.25, 0.625, 0.225, 0.625, 0.25, 0.5833, 0.275, 0.5833, 0.275, 0.625, 0.25, 0.625, 0.275, 0.5833, 0.3, 0.5833, 0.3, 0.625, 0.275, 0.625, 0.3, 0.5833, 0.325, 0.5833, 0.325, 0.625, 0.3, 0.625, 0.325, 0.5833, 0.35, 0.5833, 0.35, 0.625, 0.325, 0.625, 0.125, 0.5417, 0.15, 0.5417, 0.15, 0.5833, 0.125, 0.5833, 0.15, 0.5417, 0.175, 0.5417, 0.175, 0.5833, 0.15, 0.5833, 0.175, 0.5417, 0.2, 0.5417, 0.2, 0.5833, 0.175, 0.5833, 0.2, 0.5417, 0.225, 0.5417, 0.225, 0.5833, 0.2, 0.5833, 0.225, 0.5417, 0.25, 0.5417, 0.25, 0.5833, 0.225, 0.5833, 0.25, 0.5417, 0.275, 0.5417, 0.275, 0.5833, 0.25, 0.5833, 0.275, 0.5417, 0.3, 0.5417, 0.3, 0.5833, 0.275, 0.5833, 0.3, 0.5417, 0.325, 0.5417, 0.325, 0.5833, 0.3, 0.5833, 0.325, 0.5417, 0.35, 0.5417, 0.35, 0.5833, 0.325, 0.5833, 0.125, 0.5, 0.15, 0.5, 0.15, 0.5417, 0.125, 0.5417, 0.15, 0.5, 0.175, 0.5, 0.175, 0.5417, 0.15, 0.5417, 0.175, 0.5, 0.2, 0.5, 0.2, 0.5417, 0.175, 0.5417, 0.2, 0.5, 0.225, 0.5, 0.225, 0.5417, 0.2, 0.5417, 0.225, 0.5, 0.25, 0.5, 0.25, 0.5417, 0.225, 0.5417, 0.25, 0.5, 0.275, 0.5, 0.275, 0.5417, 0.25, 0.5417, 0.275, 0.5, 0.3, 0.5, 0.3, 0.5417, 0.275, 0.5417, 0.3, 0.5, 0.325, 0.5, 0.325, 0.5417, 0.3, 0.5417, 0.325, 0.5, 0.35, 0.5, 0.35, 0.5417, 0.325, 0.5417, 0.625, 0.6667, 0.65, 0.6667, 0.65, 0.7083, 0.625, 0.7083, 0.65, 0.6667, 0.675, 0.6667, 0.675, 0.7083, 0.65, 0.7083, 0.675, 0.6667, 0.7, 0.6667, 0.7, 0.7083, 0.675, 0.7083, 0.7, 0.6667, 0.725, 0.6667, 0.725, 0.7083, 0.7, 0.7083, 0.725, 0.6667, 0.75, 0.6667, 0.75, 0.7083, 0.725, 0.7083, 0.75, 0.6667, 0.775, 0.6667, 0.775, 0.7083, 0.75, 0.7083, 0.775, 0.6667, 0.8, 0.6667, 0.8, 0.7083, 0.775, 0.7083, 0.8, 0.6667, 0.825, 0.6667, 0.825, 0.7083, 0.8, 0.7083, 0.825, 0.6667, 0.85, 0.6667, 0.85, 0.7083, 0.825, 0.7083, 0.625, 0.625, 0.65, 0.625, 0.65, 0.6667, 0.625, 0.6667, 0.65, 0.625, 0.675, 0.625, 0.675, 0.6667, 0.65, 0.6667, 0.675, 0.625, 0.7, 0.625, 0.7, 0.6667, 0.675, 0.6667, 0.7, 0.625, 0.725, 0.625, 0.725, 0.6667, 0.7, 0.6667, 0.725, 0.625, 0.75, 0.625, 0.75, 0.6667, 0.725, 0.6667, 0.75, 0.625, 0.775, 0.625, 0.775, 0.6667, 0.75, 0.6667, 0.775, 0.625, 0.8, 0.625, 0.8, 0.6667, 0.775, 0.6667, 0.8, 0.625, 0.825, 0.625, 0.825, 0.6667, 0.8, 0.6667, 0.825, 0.625, 0.85, 0.625, 0.85, 0.6667, 0.825, 0.6667, 0.625, 0.5833, 0.65, 0.5833, 0.65, 0.625, 0.625, 0.625, 0.65, 0.5833, 0.675, 0.5833, 0.675, 0.625, 0.65, 0.625, 0.675, 0.5833, 0.7, 0.5833, 0.7, 0.625, 0.675, 0.625, 0.7, 0.5833, 0.725, 0.5833, 0.725, 0.625, 0.7, 0.625, 0.725, 0.5833, 0.75, 0.5833, 0.75, 0.625, 0.725, 0.625, 0.75, 0.5833, 0.775, 0.5833, 0.775, 0.625, 0.75, 0.625, 0.775, 0.5833, 0.8, 0.5833, 0.8, 0.625, 0.775, 0.625, 0.8, 0.5833, 0.825, 0.5833, 0.825, 0.625, 0.8, 0.625, 0.825, 0.5833, 0.85, 0.5833, 0.85, 0.625, 0.825, 0.625, 0.625, 0.5417, 0.65, 0.5417, 0.65, 0.5833, 0.625, 0.5833, 0.65, 0.5417, 0.675, 0.5417, 0.675, 0.5833, 0.65, 0.5833, 0.675, 0.5417, 0.7, 0.5417, 0.7, 0.5833, 0.675, 0.5833, 0.7, 0.5417, 0.725, 0.5417, 0.725, 0.5833, 0.7, 0.5833, 0.725, 0.5417, 0.75, 0.5417, 0.75, 0.5833, 0.725, 0.5833, 0.75, 0.5417, 0.775, 0.5417, 0.775, 0.5833, 0.75, 0.5833, 0.775, 0.5417, 0.8, 0.5417, 0.8, 0.5833, 0.775, 0.5833, 0.8, 0.5417, 0.825, 0.5417, 0.825, 0.5833, 0.8, 0.5833, 0.825, 0.5417, 0.85, 0.5417, 0.85, 0.5833, 0.825, 0.5833, 0.5625, 0.5, 0.6, 0.5, 0.625, 0.5167, 0.625, 0.5417, 0.5625, 0.5417, 0.5625, 0.775, 0.6, 0.775, 0.6, 0.8, 0.5625, 0.8, 0.5625, 0.45, 0.6, 0.45, 0.6, 0.475, 0.5625, 0.475, 0.5625, 0.425, 0.6, 0.425, 0.6, 0.45, 0.5625, 0.45, 0.5625, 0.4, 0.6, 0.4, 0.6, 0.425, 0.5625, 0.425, 0.5625, 0.375, 0.6, 0.375, 0.6, 0.4, 0.5625, 0.4, 0.5625, 0.35, 0.6, 0.35, 0.6, 0.375, 0.5625, 0.375, 0.5625, 0.325, 0.6, 0.325, 0.6, 0.35, 0.5625, 0.35, 0.5625, 0.3, 0.6, 0.3, 0.6, 0.325, 0.5625, 0.325, 0.5625, 0.75, 0.6, 0.75, 0.6, 0.775, 0.5625, 0.775, 0.5625, 0.8, 0.6, 0.8, 0.6, 0.825, 0.5625, 0.825, 0.5625, 0.825, 0.6, 0.825, 0.6, 0.85, 0.5625, 0.85, 0.5625, 0.85, 0.6, 0.85, 0.6, 0.875, 0.5625, 0.875, 0.5625, 0.875, 0.6, 0.875, 0.6, 0.9, 0.5625, 0.9, 0.5625, 0.9, 0.6, 0.9, 0.6, 0.925, 0.5625, 0.925, 0.5625, 0.925, 0.6, 0.925, 0.6, 0.95, 0.5625, 0.95, 0.5625, 0.95, 0.6, 0.95, 0.6, 0.975, 0.5625, 0.975, 0.125, 0.7083, 0.15, 0.7083, 0.15, 0.75, 0.125, 0.75, 0.15, 0.7083, 0.175, 0.7083, 0.175, 0.75, 0.15, 0.75, 0.175, 0.7083, 0.2, 0.7083, 0.2, 0.75, 0.175, 0.75, 0.2, 0.7083, 0.225, 0.7083, 0.225, 0.75, 0.2, 0.75, 0.225, 0.7083, 0.25, 0.7083, 0.25, 0.75, 0.225, 0.75, 0.25, 0.7083, 0.275, 0.7083, 0.275, 0.75, 0.25, 0.75, 0.275, 0.7083, 0.3, 0.7083, 0.3, 0.75, 0.275, 0.75, 0.3, 0.7083, 0.325, 0.7083, 0.325, 0.75, 0.3, 0.75, 0.325, 0.7083, 0.35, 0.7083, 0.35, 0.75, 0.325, 0.75, 0.5625, 0.7083, 0.625, 0.7083, 0.625, 0.7333, 0.6, 0.75, 0.5625, 0.75, 0.65, 0.7083, 0.675, 0.7083, 0.675, 0.7333, 0.65, 0.7333, 0.675, 0.7083, 0.7, 0.7083, 0.7, 0.7333, 0.675, 0.7333, 0.7, 0.7083, 0.725, 0.7083, 0.725, 0.7333, 0.7, 0.7333, 0.725, 0.7083, 0.75, 0.7083, 0.75, 0.7333, 0.725, 0.7333, 0.75, 0.7083, 0.775, 0.7083, 0.775, 0.7333, 0.75, 0.7333, 0.775, 0.7083, 0.8, 0.7083, 0.8, 0.7333, 0.775, 0.7333, 0.8, 0.7083, 0.825, 0.7083, 0.825, 0.7333, 0.8, 0.7333, 0.825, 0.7083, 0.85, 0.7083, 0.85, 0.7333, 0.825, 0.7333, 0.625, 0.7083, 0.65, 0.7083, 0.65, 0.7333, 0.625, 0.7333, 0.825, 0.5167, 0.85, 0.5167, 0.85, 0.5417, 0.825, 0.5417, 0.8, 0.5167, 0.825, 0.5167, 0.825, 0.5417, 0.8, 0.5417, 0.775, 0.5167, 0.8, 0.5167, 0.8, 0.5417, 0.775, 0.5417, 0.75, 0.5167, 0.775, 0.5167, 0.775, 0.5417, 0.75, 0.5417, 0.725, 0.5167, 0.75, 0.5167, 0.75, 0.5417, 0.725, 0.5417, 0.7, 0.5167, 0.725, 0.5167, 0.725, 0.5417, 0.7, 0.5417, 0.675, 0.5167, 0.7, 0.5167, 0.7, 0.5417, 0.675, 0.5417, 0.65, 0.5167, 0.675, 0.5167, 0.675, 0.5417, 0.65, 0.5417, 0.375, 0.45, 0.4375, 0.45, 0.4375, 0.475, 0.375, 0.475, 0.4375, 0.45, 0.5, 0.45, 0.5, 0.475, 0.4375, 0.475, 0.5, 0.45, 0.5625, 0.45, 0.5625, 0.475, 0.5, 0.475, 0.375, 0.425, 0.4375, 0.425, 0.4375, 0.45, 0.375, 0.45, 0.4375, 0.425, 0.5, 0.425, 0.5, 0.45, 0.4375, 0.45, 0.5, 0.425, 0.5625, 0.425, 0.5625, 0.45, 0.5, 0.45, 0.375, 0.4, 0.4375, 0.4, 0.4375, 0.425, 0.375, 0.425, 0.4375, 0.4, 0.5, 0.4, 0.5, 0.425, 0.4375, 0.425, 0.5, 0.4, 0.5625, 0.4, 0.5625, 0.425, 0.5, 0.425, 0.375, 0.375, 0.4375, 0.375, 0.4375, 0.4, 0.375, 0.4, 0.4375, 0.375, 0.5, 0.375, 0.5, 0.4, 0.4375, 0.4, 0.5, 0.375, 0.5625, 0.375, 0.5625, 0.4, 0.5, 0.4, 0.375, 0.35, 0.4375, 0.35, 0.4375, 0.375, 0.375, 0.375, 0.4375, 0.35, 0.5, 0.35, 0.5, 0.375, 0.4375, 0.375, 0.5, 0.35, 0.5625, 0.35, 0.5625, 0.375, 0.5, 0.375, 0.375, 0.325, 0.4375, 0.325, 0.4375, 0.35, 0.375, 0.35, 0.4375, 0.325, 0.5, 0.325, 0.5, 0.35, 0.4375, 0.35, 0.5, 0.325, 0.5625, 0.325, 0.5625, 0.35, 0.5, 0.35, 0.375, 0.3, 0.4375, 0.3, 0.4375, 0.325, 0.375, 0.325, 0.4375, 0.3, 0.5, 0.3, 0.5, 0.325, 0.4375, 0.325, 0.5, 0.3, 0.5625, 0.3, 0.5625, 0.325, 0.5, 0.325, 0.375, 0.275, 0.4375, 0.275, 0.4375, 0.3, 0.375, 0.3, 0.4375, 0.275, 0.5, 0.275, 0.5, 0.3, 0.4375, 0.3, 0.5, 0.275, 0.5625, 0.275, 0.5625, 0.3, 0.5, 0.3, 0.375, 0.25, 0.4375, 0.25, 0.4375, 0.275, 0.375, 0.275, 0.4375, 0.25, 0.5, 0.25, 0.5, 0.275, 0.4375, 0.275, 0.5, 0.25, 0.5625, 0.25, 0.5625, 0.275, 0.5, 0.275, 0.375, 0.95, 0.4375, 0.95, 0.4375, 0.975, 0.375, 0.975, 0.4375, 0.95, 0.5, 0.95, 0.5, 0.975, 0.4375, 0.975, 0.5, 0.95, 0.5625, 0.95, 0.5625, 0.975, 0.5, 0.975, 0.375, 0.925, 0.4375, 0.925, 0.4375, 0.95, 0.375, 0.95, 0.4375, 0.925, 0.5, 0.925, 0.5, 0.95, 0.4375, 0.95, 0.5, 0.925, 0.5625, 0.925, 0.5625, 0.95, 0.5, 0.95, 0.375, 0.9, 0.4375, 0.9, 0.4375, 0.925, 0.375, 0.925, 0.4375, 0.9, 0.5, 0.9, 0.5, 0.925, 0.4375, 0.925, 0.5, 0.9, 0.5625, 0.9, 0.5625, 0.925, 0.5, 0.925, 0.375, 0.875, 0.4375, 0.875, 0.4375, 0.9, 0.375, 0.9, 0.4375, 0.875, 0.5, 0.875, 0.5, 0.9, 0.4375, 0.9, 0.5, 0.875, 0.5625, 0.875, 0.5625, 0.9, 0.5, 0.9, 0.375, 0.85, 0.4375, 0.85, 0.4375, 0.875, 0.375, 0.875, 0.4375, 0.85, 0.5, 0.85, 0.5, 0.875, 0.4375, 0.875, 0.5, 0.85, 0.5625, 0.85, 0.5625, 0.875, 0.5, 0.875, 0.375, 0.825, 0.4375, 0.825, 0.4375, 0.85, 0.375, 0.85, 0.4375, 0.825, 0.5, 0.825, 0.5, 0.85, 0.4375, 0.85, 0.5, 0.825, 0.5625, 0.825, 0.5625, 0.85, 0.5, 0.85, 0.375, 0.8, 0.4375, 0.8, 0.4375, 0.825, 0.375, 0.825, 0.4375, 0.8, 0.5, 0.8, 0.5, 0.825, 0.4375, 0.825, 0.5, 0.8, 0.5625, 0.8, 0.5625, 0.825, 0.5, 0.825, 0.375, 0.775, 0.4375, 0.775, 0.4375, 0.8, 0.375, 0.8, 0.4375, 0.775, 0.5, 0.775, 0.5, 0.8, 0.4375, 0.8, 0.5, 0.775, 0.5625, 0.775, 0.5625, 0.8, 0.5, 0.8, 0.375, 0.75, 0.4375, 0.75, 0.4375, 0.775, 0.375, 0.775, 0.4375, 0.75, 0.5, 0.75, 0.5, 0.775, 0.4375, 0.775, 0.5, 0.75, 0.5625, 0.75, 0.5625, 0.775, 0.5, 0.775, 0.375, 0.6667, 0.4375, 0.6667, 0.4375, 0.7083, 0.375, 0.7083, 0.4375, 0.6667, 0.5, 0.6667, 0.5, 0.7083, 0.4375, 0.7083, 0.5, 0.6667, 0.5625, 0.6667, 0.5625, 0.7083, 0.5, 0.7083, 0.375, 0.625, 0.4375, 0.625, 0.4375, 0.6667, 0.375, 0.6667, 0.4375, 0.625, 0.5, 0.625, 0.5, 0.6667, 0.4375, 0.6667, 0.5, 0.625, 0.5625, 0.625, 0.5625, 0.6667, 0.5, 0.6667, 0.375, 0.5833, 0.4375, 0.5833, 0.4375, 0.625, 0.375, 0.625, 0.4375, 0.5833, 0.5, 0.5833, 0.5, 0.625, 0.4375, 0.625, 0.5, 0.5833, 0.5625, 0.5833, 0.5625, 0.625, 0.5, 0.625, 0.375, 0.5417, 0.4375, 0.5417, 0.4375, 0.5833, 0.375, 0.5833, 0.4375, 0.5417, 0.5, 0.5417, 0.5, 0.5833, 0.4375, 0.5833, 0.5, 0.5417, 0.5625, 0.5417, 0.5625, 0.5833, 0.5, 0.5833, 0.375, 0.5, 0.4375, 0.5, 0.4375, 0.5417, 0.375, 0.5417, 0.4375, 0.5, 0.5, 0.5, 0.5, 0.5417, 0.4375, 0.5417, 0.5, 0.5, 0.5625, 0.5, 0.5625, 0.5417, 0.5, 0.5417, 0.375, 0.975, 0.4375, 0.975, 0.4375, 1.0, 0.375, 1.0, 0.4375, 0.975, 0.5, 0.975, 0.5, 1.0, 0.4375, 1.0, 0.5, 0.975, 0.5625, 0.975, 0.5625, 1.0, 0.5, 1.0, 0.375, 0.7083, 0.4375, 0.7083, 0.4375, 0.75, 0.375, 0.75, 0.4375, 0.7083, 0.5, 0.7083, 0.5, 0.75, 0.4375, 0.75, 0.5, 0.7083, 0.5625, 0.7083, 0.5625, 0.75, 0.5, 0.75, 0.375, 0.475, 0.4375, 0.475, 0.4375, 0.5, 0.375, 0.5, 0.4375, 0.475, 0.5, 0.475, 0.5, 0.5, 0.4375, 0.5, 0.5, 0.475, 0.5625, 0.475, 0.5625, 0.5, 0.5, 0.5, 0.625, 0.475, 0.625, 0.5, 0.6, 0.5, 0.6, 0.475, 0.625, 0.975, 0.625, 1.0, 0.6, 1.0, 0.6, 0.975, 0.625, 0.25, 0.625, 0.275, 0.6, 0.275, 0.6, 0.25, 0.625, 0.275, 0.625, 0.3, 0.6, 0.3, 0.6, 0.275, 0.625, 0.3, 0.625, 0.325, 0.6, 0.325, 0.6, 0.3, 0.625, 0.325, 0.625, 0.35, 0.6, 0.35, 0.6, 0.325, 0.625, 0.35, 0.625, 0.375, 0.6, 0.375, 0.6, 0.35, 0.625, 0.375, 0.625, 0.4, 0.6, 0.4, 0.6, 0.375, 0.625, 0.4, 0.625, 0.425, 0.6, 0.425, 0.6, 0.4, 0.625, 0.425, 0.625, 0.45, 0.6, 0.45, 0.6, 0.425, 0.625, 0.45, 0.625, 0.475, 0.6, 0.475, 0.6, 0.45, 0.625, 0.75, 0.625, 0.775, 0.6, 0.775, 0.6, 0.75, 0.625, 0.775, 0.625, 0.8, 0.6, 0.8, 0.6, 0.775, 0.625, 0.8, 0.625, 0.825, 0.6, 0.825, 0.6, 0.8, 0.625, 0.825, 0.625, 0.85, 0.6, 0.85, 0.6, 0.825, 0.625, 0.85, 0.625, 0.875, 0.6, 0.875, 0.6, 0.85, 0.625, 0.875, 0.625, 0.9, 0.6, 0.9, 0.6, 0.875, 0.625, 0.9, 0.625, 0.925, 0.6, 0.925, 0.6, 0.9, 0.625, 0.925, 0.625, 0.95, 0.6, 0.95, 0.6, 0.925, 0.625, 0.95, 0.625, 0.975, 0.6, 0.975, 0.6, 0.95, 0.5625, 0.975, 0.6, 0.975, 0.6, 1.0, 0.5625, 1.0, 0.125, 0.625, 0.125, 0.6667, 0.125, 0.6667, 0.125, 0.625, 0.6, 0.25, 0.5625, 0.25, 0.5625, 0.25, 0.6, 0.25, 0.125, 0.6667, 0.125, 0.7083, 0.125, 0.7083, 0.125, 0.6667, 0.375, 1.0, 0.4375, 1.0, 0.4375, 1.0, 0.375, 1.0, 0.875, 0.7083, 0.875, 0.6667, 0.875, 0.6667, 0.875, 0.7083, 0.4375, 1.0, 0.5, 1.0, 0.5, 1.0, 0.4375, 1.0, 0.5625, 1.0, 0.6, 1.0, 0.6, 1.0, 0.5625, 1.0, 0.875, 0.6667, 0.875, 0.625, 0.875, 0.625, 0.875, 0.6667, 0.5, 1.0, 0.5625, 1.0, 0.5625, 1.0, 0.5, 1.0, 0.875, 0.625, 0.875, 0.5833, 0.875, 0.5833, 0.875, 0.625, 0.125, 0.5, 0.125, 0.5417, 0.125, 0.5417, 0.125, 0.5, 0.5625, 0.25, 0.5, 0.25, 0.5, 0.25, 0.5625, 0.25, 0.125, 0.7083, 0.125, 0.75, 0.125, 0.75, 0.125, 0.7083, 0.875, 0.7333, 0.875, 0.7083, 0.875, 0.7083, 0.875, 0.7333, 0.875, 0.5833, 0.875, 0.5417, 0.875, 0.5417, 0.875, 0.5833, 0.6, 1.0, 0.625, 1.0, 0.625, 1.0, 0.6, 1.0, 0.125, 0.5417, 0.125, 0.5833, 0.125, 0.5833, 0.125, 0.5417, 0.5, 0.25, 0.4375, 0.25, 0.4375, 0.25, 0.5, 0.25, 0.4375, 0.25, 0.375, 0.25, 0.375, 0.25, 0.4375, 0.25, 0.125, 0.5833, 0.125, 0.625, 0.125, 0.625, 0.125, 0.5833, 0.875, 0.5417, 0.875, 0.5167, 0.875, 0.5167, 0.875, 0.5417, 0.625, 0.25, 0.6, 0.25, 0.6, 0.25, 0.625, 0.25, 0.625, 0.25, 0.6, 0.25, 0.6, 0.25, 0.625, 0.25, 0.625, 0.25, 0.6, 0.25, 0.6, 0.25, 0.625, 0.25, 0.625, 0.25, 0.6, 0.25, 0.6, 0.25, 0.625, 0.25, 0.625, 0.25, 0.6, 0.25, 0.6, 0.25, 0.625, 0.25, 0.625, 0.25, 0.6, 0.25, 0.6, 0.25, 0.625, 0.25, 0.625, 0.25, 0.6, 0.25, 0.6, 0.25, 0.625, 0.25, 0.625, 0.25, 0.6, 0.25, 0.6, 0.25, 0.625, 0.25, 0.625, 0.25, 0.6, 0.25, 0.6, 0.25, 0.625, 0.25, 0.625, 0.25, 0.6, 0.25, 0.6, 0.25, 0.625, 0.25, 0.625, 0.25, 0.6, 0.25, 0.6, 0.25, 0.625, 0.25, 0.875, 0.5417, 0.875, 0.5167, 0.875, 0.5167, 0.875, 0.5417, 0.875, 0.5417, 0.875, 0.5167, 0.875, 0.5167, 0.875, 0.5417, 0.875, 0.5417, 0.875, 0.5167, 0.875, 0.5167, 0.875, 0.5417, 0.875, 0.5417, 0.875, 0.5167, 0.875, 0.5167, 0.875, 0.5417, 0.875, 0.5417, 0.875, 0.5167, 0.875, 0.5167, 0.875, 0.5417, 0.875, 0.5417, 0.875, 0.5167, 0.875, 0.5167, 0.875, 0.5417, 0.875, 0.5417, 0.875, 0.5167, 0.875, 0.5167, 0.875, 0.5417, 0.875, 0.5417, 0.875, 0.5167, 0.875, 0.5167, 0.875, 0.5417, 0.875, 0.5417, 0.875, 0.5167, 0.875, 0.5167, 0.875, 0.5417, 0.875, 0.5417, 0.875, 0.5167, 0.875, 0.5167, 0.875, 0.5417, 0.125, 0.5833, 0.125, 0.625, 0.125, 0.625, 0.125, 0.5833, 0.125, 0.5833, 0.125, 0.625, 0.125, 0.625, 0.125, 0.5833, 0.125, 0.5833, 0.125, 0.625, 0.125, 0.625, 0.125, 0.5833, 0.125, 0.5833, 0.125, 0.625, 0.125, 0.625, 0.125, 0.5833, 0.125, 0.5833, 0.125, 0.625, 0.125, 0.625, 0.125, 0.5833, 0.125, 0.5833, 0.125, 0.625, 0.125, 0.625, 0.125, 0.5833, 0.125, 0.5833, 0.125, 0.625, 0.125, 0.625, 0.125, 0.5833, 0.125, 0.5833, 0.125, 0.625, 0.125, 0.625, 0.125, 0.5833, 0.125, 0.5833, 0.125, 0.625, 0.125, 0.625, 0.125, 0.5833, 0.125, 0.5833, 0.125, 0.625, 0.125, 0.625, 0.125, 0.5833, 0.4375, 0.25, 0.375, 0.25, 0.375, 0.25, 0.4375, 0.25, 0.4375, 0.25, 0.375, 0.25, 0.375, 0.25, 0.4375, 0.25, 0.4375, 0.25, 0.375, 0.25, 0.375, 0.25, 0.4375, 0.25, 0.4375, 0.25, 0.375, 0.25, 0.375, 0.25, 0.4375, 0.25, 0.4375, 0.25, 0.375, 0.25, 0.375, 0.25, 0.4375, 0.25, 0.4375, 0.25, 0.375, 0.25, 0.375, 0.25, 0.4375, 0.25, 0.4375, 0.25, 0.375, 0.25, 0.375, 0.25, 0.4375, 0.25, 0.4375, 0.25, 0.375, 0.25, 0.375, 0.25, 0.4375, 0.25, 0.4375, 0.25, 0.375, 0.25, 0.375, 0.25, 0.4375, 0.25, 0.4375, 0.25, 0.375, 0.25, 0.375, 0.25, 0.4375, 0.25, 0.5, 0.25, 0.4375, 0.25, 0.4375, 0.25, 0.5, 0.25, 0.5, 0.25, 0.4375, 0.25, 0.4375, 0.25, 0.5, 0.25, 0.5, 0.25, 0.4375, 0.25, 0.4375, 0.25, 0.5, 0.25, 0.5, 0.25, 0.4375, 0.25, 0.4375, 0.25, 0.5, 0.25, 0.5, 0.25, 0.4375, 0.25, 0.4375, 0.25, 0.5, 0.25, 0.5, 0.25, 0.4375, 0.25, 0.4375, 0.25, 0.5, 0.25, 0.5, 0.25, 0.4375, 0.25, 0.4375, 0.25, 0.5, 0.25, 0.5, 0.25, 0.4375, 0.25, 0.4375, 0.25, 0.5, 0.25, 0.5, 0.25, 0.4375, 0.25, 0.4375, 0.25, 0.5, 0.25, 0.5, 0.25, 0.4375, 0.25, 0.4375, 0.25, 0.5, 0.25, 0.125, 0.5417, 0.125, 0.5833, 0.125, 0.5833, 0.125, 0.5417, 0.125, 0.5417, 0.125, 0.5833, 0.125, 0.5833, 0.125, 0.5417, 0.125, 0.5417, 0.125, 0.5833, 0.125, 0.5833, 0.125, 0.5417, 0.125, 0.5417, 0.125, 0.5833, 0.125, 0.5833, 0.125, 0.5417, 0.125, 0.5417, 0.125, 0.5833, 0.125, 0.5833, 0.125, 0.5417, 0.125, 0.5417, 0.125, 0.5833, 0.125, 0.5833, 0.125, 0.5417, 0.125, 0.5417, 0.125, 0.5833, 0.125, 0.5833, 0.125, 0.5417, 0.125, 0.5417, 0.125, 0.5833, 0.125, 0.5833, 0.125, 0.5417, 0.125, 0.5417, 0.125, 0.5833, 0.125, 0.5833, 0.125, 0.5417, 0.125, 0.5417, 0.125, 0.5833, 0.125, 0.5833, 0.125, 0.5417, 0.6, 1.0, 0.625, 1.0, 0.625, 1.0, 0.6, 1.0, 0.6, 1.0, 0.625, 1.0, 0.625, 1.0, 0.6, 1.0, 0.6, 1.0, 0.625, 1.0, 0.625, 1.0, 0.6, 1.0, 0.6, 1.0, 0.625, 1.0, 0.625, 1.0, 0.6, 1.0, 0.6, 1.0, 0.625, 1.0, 0.625, 1.0, 0.6, 1.0, 0.6, 1.0, 0.625, 1.0, 0.625, 1.0, 0.6, 1.0, 0.6, 1.0, 0.625, 1.0, 0.625, 1.0, 0.6, 1.0, 0.6, 1.0, 0.625, 1.0, 0.625, 1.0, 0.6, 1.0, 0.6, 1.0, 0.625, 1.0, 0.625, 1.0, 0.6, 1.0, 0.6, 1.0, 0.625, 1.0, 0.625, 1.0, 0.6, 1.0, 0.875, 0.5833, 0.875, 0.5417, 0.875, 0.5417, 0.875, 0.5833, 0.875, 0.5833, 0.875, 0.5417, 0.875, 0.5417, 0.875, 0.5833, 0.875, 0.5833, 0.875, 0.5417, 0.875, 0.5417, 0.875, 0.5833, 0.875, 0.5833, 0.875, 0.5417, 0.875, 0.5417, 0.875, 0.5833, 0.875, 0.5833, 0.875, 0.5417, 0.875, 0.5417, 0.875, 0.5833, 0.875, 0.5833, 0.875, 0.5417, 0.875, 0.5417, 0.875, 0.5833, 0.875, 0.5833, 0.875, 0.5417, 0.875, 0.5417, 0.875, 0.5833, 0.875, 0.5833, 0.875, 0.5417, 0.875, 0.5417, 0.875, 0.5833, 0.875, 0.5833, 0.875, 0.5417, 0.875, 0.5417, 0.875, 0.5833, 0.875, 0.5833, 0.875, 0.5417, 0.875, 0.5417, 0.875, 0.5833, 0.875, 0.7333, 0.875, 0.7083, 0.875, 0.7083, 0.875, 0.7333, 0.875, 0.7333, 0.875, 0.7083, 0.875, 0.7083, 0.875, 0.7333, 0.875, 0.7333, 0.875, 0.7083, 0.875, 0.7083, 0.875, 0.7333, 0.875, 0.7333, 0.875, 0.7083, 0.875, 0.7083, 0.875, 0.7333, 0.875, 0.7333, 0.875, 0.7083, 0.875, 0.7083, 0.875, 0.7333, 0.875, 0.7333, 0.875, 0.7083, 0.875, 0.7083, 0.875, 0.7333, 0.875, 0.7333, 0.875, 0.7083, 0.875, 0.7083, 0.875, 0.7333, 0.875, 0.7333, 0.875, 0.7083, 0.875, 0.7083, 0.875, 0.7333, 0.875, 0.7333, 0.875, 0.7083, 0.875, 0.7083, 0.875, 0.7333, 0.875, 0.7333, 0.875, 0.7083, 0.875, 0.7083, 0.875, 0.7333, 0.125, 0.7083, 0.125, 0.75, 0.125, 0.75, 0.125, 0.7083, 0.125, 0.7083, 0.125, 0.75, 0.125, 0.75, 0.125, 0.7083, 0.125, 0.7083, 0.125, 0.75, 0.125, 0.75, 0.125, 0.7083, 0.125, 0.7083, 0.125, 0.75, 0.125, 0.75, 0.125, 0.7083, 0.125, 0.7083, 0.125, 0.75, 0.125, 0.75, 0.125, 0.7083, 0.125, 0.7083, 0.125, 0.75, 0.125, 0.75, 0.125, 0.7083, 0.125, 0.7083, 0.125, 0.75, 0.125, 0.75, 0.125, 0.7083, 0.125, 0.7083, 0.125, 0.75, 0.125, 0.75, 0.125, 0.7083, 0.125, 0.7083, 0.125, 0.75, 0.125, 0.75, 0.125, 0.7083, 0.125, 0.7083, 0.125, 0.75, 0.125, 0.75, 0.125, 0.7083, 0.5625, 0.25, 0.5, 0.25, 0.5, 0.25, 0.5625, 0.25, 0.5625, 0.25, 0.5, 0.25, 0.5, 0.25, 0.5625, 0.25, 0.5625, 0.25, 0.5, 0.25, 0.5, 0.25, 0.5625, 0.25, 0.5625, 0.25, 0.5, 0.25, 0.5, 0.25, 0.5625, 0.25, 0.5625, 0.25, 0.5, 0.25, 0.5, 0.25, 0.5625, 0.25, 0.5625, 0.25, 0.5, 0.25, 0.5, 0.25, 0.5625, 0.25, 0.5625, 0.25, 0.5, 0.25, 0.5, 0.25, 0.5625, 0.25, 0.5625, 0.25, 0.5, 0.25, 0.5, 0.25, 0.5625, 0.25, 0.5625, 0.25, 0.5, 0.25, 0.5, 0.25, 0.5625, 0.25, 0.5625, 0.25, 0.5, 0.25, 0.5, 0.25, 0.5625, 0.25, 0.125, 0.5, 0.125, 0.5417, 0.125, 0.5417, 0.125, 0.5, 0.125, 0.5, 0.125, 0.5417, 0.125, 0.5417, 0.125, 0.5, 0.125, 0.5, 0.125, 0.5417, 0.125, 0.5417, 0.125, 0.5, 0.125, 0.5, 0.125, 0.5417, 0.125, 0.5417, 0.125, 0.5, 0.125, 0.5, 0.125, 0.5417, 0.125, 0.5417, 0.125, 0.5, 0.125, 0.5, 0.125, 0.5417, 0.125, 0.5417, 0.125, 0.5, 0.125, 0.5, 0.125, 0.5417, 0.125, 0.5417, 0.125, 0.5, 0.125, 0.5, 0.125, 0.5417, 0.125, 0.5417, 0.125, 0.5, 0.125, 0.5, 0.125, 0.5417, 0.125, 0.5417, 0.125, 0.5, 0.125, 0.5, 0.125, 0.5417, 0.125, 0.5417, 0.125, 0.5, 0.875, 0.625, 0.875, 0.5833, 0.875, 0.5833, 0.875, 0.625, 0.875, 0.625, 0.875, 0.5833, 0.875, 0.5833, 0.875, 0.625, 0.875, 0.625, 0.875, 0.5833, 0.875, 0.5833, 0.875, 0.625, 0.875, 0.625, 0.875, 0.5833, 0.875, 0.5833, 0.875, 0.625, 0.875, 0.625, 0.875, 0.5833, 0.875, 0.5833, 0.875, 0.625, 0.875, 0.625, 0.875, 0.5833, 0.875, 0.5833, 0.875, 0.625, 0.875, 0.625, 0.875, 0.5833, 0.875, 0.5833, 0.875, 0.625, 0.875, 0.625, 0.875, 0.5833, 0.875, 0.5833, 0.875, 0.625, 0.875, 0.625, 0.875, 0.5833, 0.875, 0.5833, 0.875, 0.625, 0.875, 0.625, 0.875, 0.5833, 0.875, 0.5833, 0.875, 0.625, 0.5, 1.0, 0.5625, 1.0, 0.5625, 1.0, 0.5, 1.0, 0.5, 1.0, 0.5625, 1.0, 0.5625, 1.0, 0.5, 1.0, 0.5, 1.0, 0.5625, 1.0, 0.5625, 1.0, 0.5, 1.0, 0.5, 1.0, 0.5625, 1.0, 0.5625, 1.0, 0.5, 1.0, 0.5, 1.0, 0.5625, 1.0, 0.5625, 1.0, 0.5, 1.0, 0.5, 1.0, 0.5625, 1.0, 0.5625, 1.0, 0.5, 1.0, 0.5, 1.0, 0.5625, 1.0, 0.5625, 1.0, 0.5, 1.0, 0.5, 1.0, 0.5625, 1.0, 0.5625, 1.0, 0.5, 1.0, 0.5, 1.0, 0.5625, 1.0, 0.5625, 1.0, 0.5, 1.0, 0.5, 1.0, 0.5625, 1.0, 0.5625, 1.0, 0.5, 1.0, 0.875, 0.6667, 0.875, 0.625, 0.875, 0.625, 0.875, 0.6667, 0.875, 0.6667, 0.875, 0.625, 0.875, 0.625, 0.875, 0.6667, 0.875, 0.6667, 0.875, 0.625, 0.875, 0.625, 0.875, 0.6667, 0.875, 0.6667, 0.875, 0.625, 0.875, 0.625, 0.875, 0.6667, 0.875, 0.6667, 0.875, 0.625, 0.875, 0.625, 0.875, 0.6667, 0.875, 0.6667, 0.875, 0.625, 0.875, 0.625, 0.875, 0.6667, 0.875, 0.6667, 0.875, 0.625, 0.875, 0.625, 0.875, 0.6667, 0.875, 0.6667, 0.875, 0.625, 0.875, 0.625, 0.875, 0.6667, 0.875, 0.6667, 0.875, 0.625, 0.875, 0.625, 0.875, 0.6667, 0.875, 0.6667, 0.875, 0.625, 0.875, 0.625, 0.875, 0.6667, 0.5625, 1.0, 0.6, 1.0, 0.6, 1.0, 0.5625, 1.0, 0.5625, 1.0, 0.6, 1.0, 0.6, 1.0, 0.5625, 1.0, 0.5625, 1.0, 0.6, 1.0, 0.6, 1.0, 0.5625, 1.0, 0.5625, 1.0, 0.6, 1.0, 0.6, 1.0, 0.5625, 1.0, 0.5625, 1.0, 0.6, 1.0, 0.6, 1.0, 0.5625, 1.0, 0.5625, 1.0, 0.6, 1.0, 0.6, 1.0, 0.5625, 1.0, 0.5625, 1.0, 0.6, 1.0, 0.6, 1.0, 0.5625, 1.0, 0.5625, 1.0, 0.6, 1.0, 0.6, 1.0, 0.5625, 1.0, 0.5625, 1.0, 0.6, 1.0, 0.6, 1.0, 0.5625, 1.0, 0.5625, 1.0, 0.6, 1.0, 0.6, 1.0, 0.5625, 1.0, 0.4375, 1.0, 0.5, 1.0, 0.5, 1.0, 0.4375, 1.0, 0.4375, 1.0, 0.5, 1.0, 0.5, 1.0, 0.4375, 1.0, 0.4375, 1.0, 0.5, 1.0, 0.5, 1.0, 0.4375, 1.0, 0.4375, 1.0, 0.5, 1.0, 0.5, 1.0, 0.4375, 1.0, 0.4375, 1.0, 0.5, 1.0, 0.5, 1.0, 0.4375, 1.0, 0.4375, 1.0, 0.5, 1.0, 0.5, 1.0, 0.4375, 1.0, 0.4375, 1.0, 0.5, 1.0, 0.5, 1.0, 0.4375, 1.0, 0.4375, 1.0, 0.5, 1.0, 0.5, 1.0, 0.4375, 1.0, 0.4375, 1.0, 0.5, 1.0, 0.5, 1.0, 0.4375, 1.0, 0.4375, 1.0, 0.5, 1.0, 0.5, 1.0, 0.4375, 1.0, 0.875, 0.7083, 0.875, 0.6667, 0.875, 0.6667, 0.875, 0.7083, 0.875, 0.7083, 0.875, 0.6667, 0.875, 0.6667, 0.875, 0.7083, 0.875, 0.7083, 0.875, 0.6667, 0.875, 0.6667, 0.875, 0.7083, 0.875, 0.7083, 0.875, 0.6667, 0.875, 0.6667, 0.875, 0.7083, 0.875, 0.7083, 0.875, 0.6667, 0.875, 0.6667, 0.875, 0.7083, 0.875, 0.7083, 0.875, 0.6667, 0.875, 0.6667, 0.875, 0.7083, 0.875, 0.7083, 0.875, 0.6667, 0.875, 0.6667, 0.875, 0.7083, 0.875, 0.7083, 0.875, 0.6667, 0.875, 0.6667, 0.875, 0.7083, 0.875, 0.7083, 0.875, 0.6667, 0.875, 0.6667, 0.875, 0.7083, 0.875, 0.7083, 0.875, 0.6667, 0.875, 0.6667, 0.875, 0.7083, 0.375, 1.0, 0.4375, 1.0, 0.4375, 1.0, 0.375, 1.0, 0.375, 1.0, 0.4375, 1.0, 0.4375, 1.0, 0.375, 1.0, 0.375, 1.0, 0.4375, 1.0, 0.4375, 1.0, 0.375, 1.0, 0.375, 1.0, 0.4375, 1.0, 0.4375, 1.0, 0.375, 1.0, 0.375, 1.0, 0.4375, 1.0, 0.4375, 1.0, 0.375, 1.0, 0.375, 1.0, 0.4375, 1.0, 0.4375, 1.0, 0.375, 1.0, 0.375, 1.0, 0.4375, 1.0, 0.4375, 1.0, 0.375, 1.0, 0.375, 1.0, 0.4375, 1.0, 0.4375, 1.0, 0.375, 1.0, 0.375, 1.0, 0.4375, 1.0, 0.4375, 1.0, 0.375, 1.0, 0.375, 1.0, 0.4375, 1.0, 0.4375, 1.0, 0.375, 1.0, 0.125, 0.6667, 0.125, 0.7083, 0.125, 0.7083, 0.125, 0.6667, 0.125, 0.6667, 0.125, 0.7083, 0.125, 0.7083, 0.125, 0.6667, 0.125, 0.6667, 0.125, 0.7083, 0.125, 0.7083, 0.125, 0.6667, 0.125, 0.6667, 0.125, 0.7083, 0.125, 0.7083, 0.125, 0.6667, 0.125, 0.6667, 0.125, 0.7083, 0.125, 0.7083, 0.125, 0.6667, 0.125, 0.6667, 0.125, 0.7083, 0.125, 0.7083, 0.125, 0.6667, 0.125, 0.6667, 0.125, 0.7083, 0.125, 0.7083, 0.125, 0.6667, 0.125, 0.6667, 0.125, 0.7083, 0.125, 0.7083, 0.125, 0.6667, 0.125, 0.6667, 0.125, 0.7083, 0.125, 0.7083, 0.125, 0.6667, 0.125, 0.6667, 0.125, 0.7083, 0.125, 0.7083, 0.125, 0.6667, 0.6, 0.25, 0.5625, 0.25, 0.5625, 0.25, 0.6, 0.25, 0.6, 0.25, 0.5625, 0.25, 0.5625, 0.25, 0.6, 0.25, 0.6, 0.25, 0.5625, 0.25, 0.5625, 0.25, 0.6, 0.25, 0.6, 0.25, 0.5625, 0.25, 0.5625, 0.25, 0.6, 0.25, 0.6, 0.25, 0.5625, 0.25, 0.5625, 0.25, 0.6, 0.25, 0.6, 0.25, 0.5625, 0.25, 0.5625, 0.25, 0.6, 0.25, 0.6, 0.25, 0.5625, 0.25, 0.5625, 0.25, 0.6, 0.25, 0.6, 0.25, 0.5625, 0.25, 0.5625, 0.25, 0.6, 0.25, 0.6, 0.25, 0.5625, 0.25, 0.5625, 0.25, 0.6, 0.25, 0.6, 0.25, 0.5625, 0.25, 0.5625, 0.25, 0.6, 0.25, 0.125, 0.625, 0.125, 0.6667, 0.125, 0.6667, 0.125, 0.625, 0.125, 0.625, 0.125, 0.6667, 0.125, 0.6667, 0.125, 0.625, 0.125, 0.625, 0.125, 0.6667, 0.125, 0.6667, 0.125, 0.625, 0.125, 0.625, 0.125, 0.6667, 0.125, 0.6667, 0.125, 0.625, 0.125, 0.625, 0.125, 0.6667, 0.125, 0.6667, 0.125, 0.625, 0.125, 0.625, 0.125, 0.6667, 0.125, 0.6667, 0.125, 0.625, 0.125, 0.625, 0.125, 0.6667, 0.125, 0.6667, 0.125, 0.625, 0.125, 0.625, 0.125, 0.6667, 0.125, 0.6667, 0.125, 0.625, 0.125, 0.625, 0.125, 0.6667, 0.125, 0.6667, 0.125, 0.625, 0.125, 0.625, 0.125, 0.6667, 0.125, 0.6667, 0.125, 0.625])
me_cube_001.update()

# ---- objects
ob_light = bpy.data.objects.new('Light', light_light)
ob_camera = bpy.data.objects.new('Camera', cam_camera)
ob_cube = bpy.data.objects.new('Cube', me_cube_001)

# ---- transforms, parenting, visibility, modifiers, constraints
ob_light.location = (8.227, 0.02226, 0.6358)
ob_light.rotation_euler = (0.6503, 0.05522, 1.866)
ob_light.lock_rotations_4d = False
ob_light.empty_display_type = 'ARROWS'
ob_light.color = (0.0, 0.0, 0.0, 0.0)
ob_light.lineart.crease_threshold = 0.0
ob_camera.location = (7.359, -6.926, 4.958)
ob_camera.rotation_euler = (1.109, 0.0, 0.8149)
ob_camera.lock_rotations_4d = False
ob_camera.empty_display_type = 'ARROWS'
ob_camera.color = (0.0, 0.0, 0.0, 0.0)
ob_camera.display_type = 'WIRE'
ob_camera.lineart.crease_threshold = 0.0
ob_cube.location = (0.0, 0.0, 0.0)

# ---- collection membership
col_collection.objects.link(ob_light)
col_collection.objects.link(ob_camera)
col_collection.objects.link(ob_cube)

# ---- scene / render settings (as saved in the file)
scene.camera = ob_camera
scene.frame_start = 1; scene.frame_end = 250; scene.frame_set(1)
scene.render.engine = 'BLENDER_EEVEE_NEXT'
bpy.context.view_layer.update()
